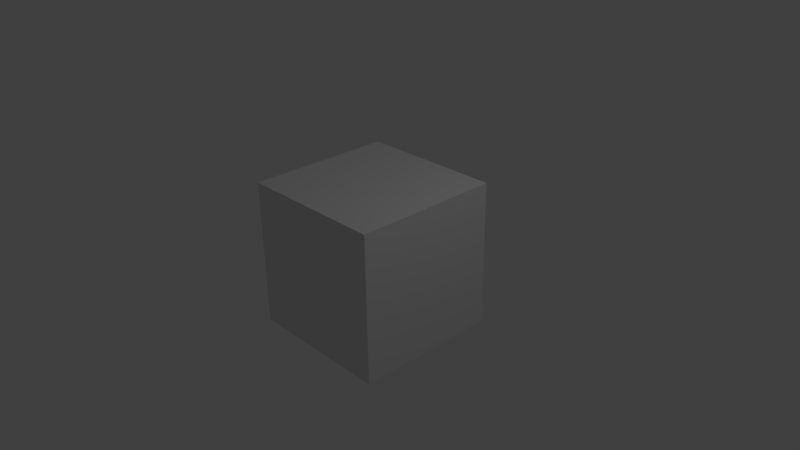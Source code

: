 # Source: wut.blend  (saved by Blender 2.70.0; exported with 4.5.12 LTS)
import bpy
from mathutils import Matrix  # noqa: F401  (used for matrix-valued properties, if any)

bpy.ops.wm.read_factory_settings(use_empty=True)
scene = bpy.context.scene
scene.name = 'Scene'

# ---- collections
col_collection_1 = bpy.data.collections.new('Collection 1'); scene.collection.children.link(col_collection_1)

# ---- materials (node trees are filled in below, after node groups)
mat_material = bpy.data.materials.new('Material')
mat_material.alpha_threshold = 0.0
mat_material.use_transparent_shadow = False
mat_material.roughness = 0.5
mat_material.line_color = (0.0, 0.0, 0.0, 1.0)

# ---- material node trees

# ---- world
world_world = bpy.data.worlds.new('World'); scene.world = world_world
world_world.color = (0.05088, 0.05088, 0.05088)
world_world.use_sun_shadow = False
world_world.sun_shadow_jitter_overblur = 0.0
world_world.cycles.sampling_method = 'MANUAL'
world_world.cycles.sample_map_resolution = 256

# ---- cameras
cam_camera = bpy.data.cameras.new('Camera')
cam_camera.clip_end = 100.0
cam_camera.lens = 35.0
cam_camera.sensor_width = 32.0
cam_camera.sensor_height = 18.0
cam_camera.ortho_scale = 7.314
cam_camera.dof.focus_distance = 0.0
cam_camera.dof.aperture_fstop = 128.0

# ---- lights
light_lamp = bpy.data.lights.new('Lamp', 'POINT')
light_lamp.transmission_factor = 0.0
light_lamp.cutoff_distance = 30.0
light_lamp.energy = 100.0
light_lamp.shadow_buffer_clip_start = 1.001
light_lamp.shadow_soft_size = 0.1
light_lamp.shadow_maximum_resolution = 0.006
light_lamp.use_absolute_resolution = True
light_lamp.cycles.use_multiple_importance_sampling = False

# ---- meshes
me_cube = bpy.data.meshes.new('Cube')
me_cube.from_pydata([(1.0, 1.0, -1.0), (1.0, -1.0, -1.0), (-1.0, -1.0, -1.0), (-1.0, 1.0, -1.0), (1.0, 1.0, 1.0), (1.0, -1.0, 1.0), (-1.0, -1.0, 1.0), (-1.0, 1.0, 1.0)], [], [(0, 1, 2, 3), (4, 7, 6, 5), (0, 4, 5, 1), (1, 5, 6, 2), (2, 6, 7, 3), (4, 0, 3, 7)])
me_cube.materials.append(mat_material)
me_cube.use_remesh_preserve_volume = False
me_cube.use_remesh_preserve_attributes = False
me_cube.use_mirror_vertex_groups = False
me_cube.update()

# ---- objects
ob_cube = bpy.data.objects.new('Cube', me_cube)
ob_lamp = bpy.data.objects.new('Lamp', light_lamp)
ob_camera = bpy.data.objects.new('Camera', cam_camera)

# ---- transforms, parenting, visibility, modifiers, constraints
ob_cube.location = (0.0, 0.0, 0.0)
ob_cube.lock_rotations_4d = False
ob_cube.empty_display_type = 'ARROWS'
ob_cube.lineart.crease_threshold = 0.0
ob_lamp.location = (4.076, 1.005, 5.904)
ob_lamp.rotation_euler = (0.6503, 0.05522, 1.866)
ob_lamp.lock_rotations_4d = False
ob_lamp.empty_display_type = 'ARROWS'
ob_lamp.color = (0.0, 0.0, 0.0, 0.0)
ob_lamp.lineart.crease_threshold = 0.0
ob_camera.location = (7.481, -6.508, 5.344)
ob_camera.rotation_euler = (1.109, 0.01082, 0.8149)
ob_camera.lock_rotations_4d = False
ob_camera.empty_display_type = 'ARROWS'
ob_camera.color = (0.0, 0.0, 0.0, 0.0)
ob_camera.display_type = 'WIRE'
ob_camera.lineart.crease_threshold = 0.0

# ---- collection membership
col_collection_1.objects.link(ob_cube)
col_collection_1.objects.link(ob_lamp)
col_collection_1.objects.link(ob_camera)

# ---- scene / render settings (as saved in the file)
scene.camera = ob_camera
scene.frame_start = 1; scene.frame_end = 250; scene.frame_set(1)
scene.render.engine = 'BLENDER_EEVEE_NEXT'
scene.render.resolution_percentage = 50
scene.render.dither_intensity = 0.0
scene.cycles.use_denoising = False
scene.cycles.samples = 10
scene.cycles.sampling_pattern = 'TABULATED_SOBOL'
scene.cycles.light_sampling_threshold = 0.0
scene.cycles.use_adaptive_sampling = False
scene.cycles.use_light_tree = False
scene.cycles.blur_glossy = 0.0
scene.cycles.volume_bounces = 1
scene.cycles.pixel_filter_type = 'GAUSSIAN'
scene.cycles.sample_clamp_indirect = 0.0
scene.view_settings.view_transform = 'Standard'
bpy.context.view_layer.update()
